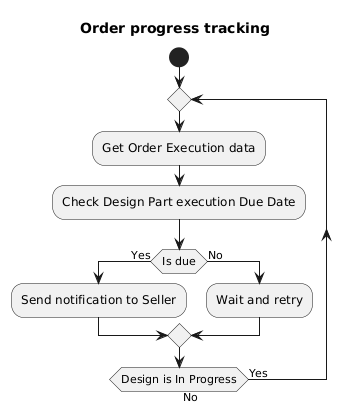

The diagram above was rendered by PlantUML. Its source (embedded in the PNG):
@startuml
title Order progress tracking

start

repeat
  :Get Order Execution data;
  :Check Design Part execution Due Date;
  if (Is due) then (Yes)
    :Send notification to Seller;
  else (No)
    :Wait and retry;
  endif
repeat while (Design is In Progress) is (Yes) not (No)
@enduml